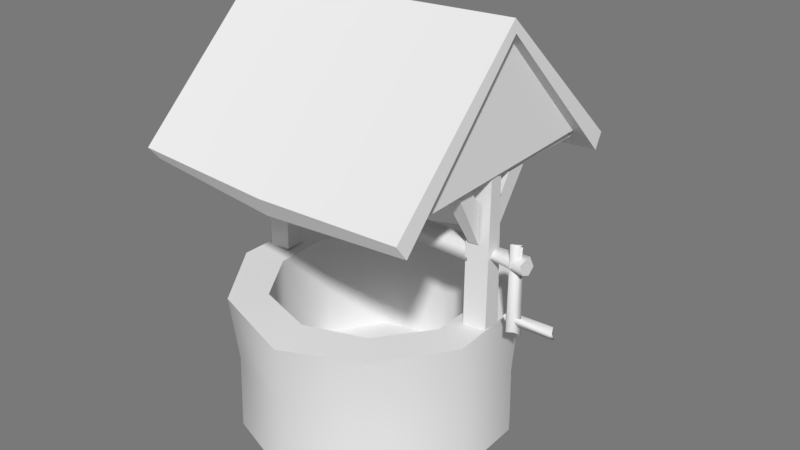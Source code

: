 # Source: prop-well.blend  (saved by Blender 2.79.0; exported with 4.5.12 LTS)
import bpy
from mathutils import Matrix  # noqa: F401  (used for matrix-valued properties, if any)

bpy.ops.wm.read_factory_settings(use_empty=True)
scene = bpy.context.scene
scene.name = 'Scene'

# ---- collections
col_collection_1 = bpy.data.collections.new('Collection 1'); scene.collection.children.link(col_collection_1)

# ---- world
world_world = bpy.data.worlds.new('World'); scene.world = world_world
world_world.color = (0.1902, 0.1902, 0.1902)
world_world.use_sun_shadow = False
world_world.sun_shadow_jitter_overblur = 0.0
world_world.cycles.sampling_method = 'MANUAL'

# ---- meshes
me_prop_well = bpy.data.meshes.new('prop-well')
me_prop_well.from_pydata([(0.005826, -0.01188, -0.9656), (0.009591, 0.9581, -0.7333), (0.5925, -0.03987, -0.7933), (0.4125, 1.029, -0.6027), (0.8975, 0.003719, -0.3168), (0.6788, 0.9871, -0.2019), (0.9036, -0.01068, 0.2705), (0.6995, 1.003, 0.2292), (0.5772, -0.02441, 0.8095), (0.4345, 1.007, 0.595), (0.01083, -0.06051, 0.9636), (0.003264, 0.9987, 0.7347), (-0.5706, -0.01547, 0.7833), (-0.4294, 0.9946, 0.5991), (-0.9293, 0.001392, 0.2896), (-0.7006, 0.9764, 0.1984), (-0.9201, -0.04516, -0.319), (-0.686, 0.9916, -0.2225), (-0.5907, -0.00699, -0.7754), (-0.4552, 0.9778, -0.594), (0.01443, 1.017, -0.9939), (0.9192, 1.011, -0.3432), (0.9467, 1.005, 0.3237), (0.5993, 0.9967, 0.7931), (0.03239, 0.9637, 1.007), (-0.5903, 0.9965, 0.8151), (-0.9498, 0.9997, -0.3061), (-0.6158, 0.9865, -0.785), (-0.00471, 0.1841, -0.7269), (0.4537, 0.1768, -0.6041), (0.7036, 0.1854, -0.2279), (0.6855, 0.1639, 0.2243), (0.4528, 0.1929, 0.5665), (0.02559, 0.211, 0.7558), (-0.438, 0.1793, 0.5858), (-0.6983, 0.2019, 0.237), (-0.701, 0.1817, -0.2339), (-0.4602, 0.1822, -0.6087), (0.5855, 0.9824, -0.8214), (-0.9511, 1.0, 0.309), (-0.9722, 2.029, 1.025), (1.0, 1.999, 1.0), (-0.9846, 1.981, -1.035), (1.032, 2.023, -0.9938), (-0.9698, 2.98, 0.02047), (1.016, 2.996, 0.0197), (-0.02458, 1.96, 0.9985), (-0.01811, 1.935, -0.9753), (0.0003071, 2.946, 0.01111), (-0.9721, 1.927, 0.9434), (1.021, 1.904, 0.9394), (-1.01, 1.939, -0.8973), (1.023, 1.907, -0.9566), (-0.9781, 2.855, -0.004825), (1.009, 2.902, -0.003125), (-0.0026, 1.844, 0.9582), (0.001413, 1.869, -0.9295), (-0.02314, 2.813, 0.003424), (0.763, 0.9916, 0.06906), (0.757, 2.839, 0.04565), (0.7636, 0.9916, -0.08518), (0.7938, 2.868, -0.03474), (0.93, 0.9916, 0.06333), (0.9198, 2.855, 0.03767), (0.9371, 0.9916, -0.05987), (0.8827, 2.87, -0.07436), (0.7884, 2.001, -0.3141), (0.8979, 2.001, -0.3181), (0.8896, 1.599, -0.05571), (0.9048, 2.001, -0.1516), (0.9015, 1.88, -0.08597), (0.7868, 1.834, -0.1042), (0.8027, 2.001, -0.1477), (0.7906, 1.565, -0.06493), (0.7709, 2.001, 0.324), (0.8794, 2.001, 0.3095), (0.8574, 1.584, 0.06913), (0.8672, 2.001, 0.1855), (0.8616, 1.844, 0.07536), (0.7903, 1.881, 0.07877), (0.794, 2.001, 0.1351), (0.7886, 1.581, 0.07323), (0.9296, 2.019, 0.8703), (0.8916, 2.002, -0.8573), (0.7636, 1.985, 0.844), (0.7403, 1.979, -0.8521), (0.888, 2.154, 0.7019), (0.9192, 2.102, -0.7138), (0.7871, 2.128, -0.7129), (0.7999, 2.155, 0.724), (0.8978, 2.057, -0.8126), (0.9146, 2.905, -0.07574), (0.9055, 2.069, 0.8191), (0.8928, 2.863, 0.06233), (0.9426, 2.074, -0.8172), (0.9414, 2.848, -0.06518), (0.9435, 2.027, 0.8105), (0.9292, 2.847, 0.06463), (0.7555, 2.738, 0.08756), (0.7688, 2.759, -0.1119), (0.7523, 2.648, 0.08337), (0.7908, 2.652, -0.04657), (-0.7731, 0.9916, 0.07263), (-0.7375, 2.866, 0.06126), (-0.7766, 0.9916, -0.07316), (-0.7629, 2.876, -0.08024), (-0.9133, 0.9916, 0.096), (-0.9052, 2.853, 0.07111), (-0.9067, 0.9916, -0.07836), (-0.92, 2.84, -0.08836), (-0.7576, 2.001, -0.3228), (-0.8487, 2.001, -0.2999), (-0.8878, 1.583, -0.06629), (-0.8967, 2.001, -0.1774), (-0.8784, 1.843, -0.06144), (-0.7801, 1.83, -0.08597), (-0.7808, 2.001, -0.1529), (-0.7923, 1.577, -0.07613), (-0.8136, 2.001, 0.3133), (-0.8798, 2.001, 0.305), (-0.8853, 1.589, 0.07066), (-0.8883, 2.001, 0.14), (-0.8819, 1.86, 0.06783), (-0.7885, 1.863, 0.071), (-0.7649, 2.001, 0.1889), (-0.7777, 1.582, 0.08503), (-0.8814, 2.001, 0.8759), (-0.8981, 2.005, -0.847), (-0.7539, 2.021, 0.8638), (-0.7847, 1.993, -0.8635), (-0.8467, 2.111, 0.7208), (-0.9062, 2.152, -0.7207), (-0.7668, 2.159, -0.7487), (-0.8117, 2.134, 0.7027), (-0.9058, 2.062, -0.8181), (-0.8998, 2.863, -0.06849), (-0.8975, 2.071, 0.8176), (-0.8996, 2.868, 0.05845), (-0.9444, 2.062, -0.8188), (-0.9751, 2.849, -0.07129), (-0.9452, 2.074, 0.7949), (-0.9294, 2.869, 0.06468), (0.003106, 2.689, 0.06331), (-0.7615, 2.746, 0.07206), (-0.04539, 2.695, -0.06295), (-0.7606, 2.717, -0.06566), (-0.02339, 2.564, 0.06268), (-0.7639, 2.641, 0.09776), (0.006105, 2.588, -0.09584), (-0.7767, 2.686, -0.06786), (-0.7731, 1.514, -0.05528), (0.7777, 1.495, -0.06208), (-0.7731, 1.438, -0.01927), (0.7777, 1.44, -0.02725), (-0.7731, 1.461, 0.04403), (0.7777, 1.444, 0.06802), (-0.7731, 1.565, 0.06947), (0.7777, 1.527, 0.04804), (-0.7731, 1.565, -0.01759), (0.7777, 1.56, -0.04115), (0.9042, 1.504, -0.05415), (0.9042, 1.46, -0.01926), (0.9042, 1.498, 0.03728), (0.9042, 1.52, 0.01104), (0.9042, 1.553, -0.03083), (1.171, 1.491, -0.0641), (1.169, 1.446, -0.01902), (1.179, 1.487, 0.06792), (1.164, 1.548, 0.07213), (1.161, 1.568, -0.03375), (1.131, 1.63, -0.001746), (1.072, 1.631, -0.01516), (1.08, 1.658, 0.05932), (1.122, 1.638, 0.03034), (1.12, 1.636, -0.01641), (1.085, 1.04, -0.005452), (1.065, 1.048, 0.0102), (1.069, 1.041, 0.04428), (1.107, 1.041, 0.01881), (1.152, 1.032, 0.002823), (1.342, 1.123, -0.03883), (1.361, 1.163, -0.02143), (1.378, 1.135, 0.02035), (1.347, 1.093, 0.01079), (1.384, 1.089, -0.005327), (1.032, 1.116, -0.01976), (1.042, 1.15, -0.02008), (1.027, 1.132, 0.02067), (1.04, 1.073, 0.004487), (1.024, 1.091, -0.006561), (-0.0103, 0.4863, -0.9627), (0.9024, 0.4971, -0.2955), (0.9073, 0.49, 0.2469), (0.5513, 0.4983, 0.761), (-0.003918, 0.4987, 0.9502), (-0.5739, 0.5089, 0.7572), (-0.9059, 0.4621, -0.2628), (-0.5392, 0.5138, -0.7288), (0.5394, 0.5153, -0.7698), (-0.9052, 0.4939, 0.2834)], [], [(190, 20, 38, 198), (198, 38, 21, 191), (191, 21, 22, 192), (192, 22, 23, 193), (193, 23, 24, 194), (194, 24, 25, 195), (195, 25, 39, 199), (199, 39, 26, 196), (7, 5, 30, 31), (196, 26, 27, 197), (197, 27, 20, 190), (29, 28, 37, 36, 35, 34, 33, 32, 31, 30), (1, 19, 37, 28), (15, 13, 34, 35), (9, 7, 31, 32), (3, 1, 28, 29), (17, 15, 35, 36), (11, 9, 32, 33), (5, 3, 29, 30), (19, 17, 36, 37), (13, 11, 33, 34), (19, 1, 20, 27), (17, 19, 27, 26), (15, 17, 26, 39), (13, 15, 39, 25), (11, 13, 25, 24), (9, 11, 24, 23), (7, 9, 23, 22), (5, 7, 22, 21), (3, 5, 21, 38), (1, 3, 38, 20), (48, 45, 43, 47), (46, 41, 45, 48), (40, 46, 48, 44), (44, 48, 47, 42), (57, 56, 52, 54), (55, 57, 54, 50), (49, 53, 57, 55), (53, 51, 56, 57), (40, 44, 53, 49), (41, 46, 55, 50), (43, 45, 54, 52), (42, 47, 56, 51), (44, 42, 51, 53), (45, 41, 50, 54), (46, 40, 49, 55), (47, 43, 52, 56), (58, 59, 61, 60), (78, 77, 75, 76), (64, 65, 63, 62), (62, 63, 59, 58), (70, 68, 67, 69), (71, 70, 69, 72), (73, 71, 72, 66), (79, 80, 77, 78), (68, 73, 66, 67), (60, 61, 65, 64), (81, 74, 80, 79), (76, 75, 74, 81), (84, 85, 83, 82), (86, 82, 83, 87), (84, 89, 88, 85), (89, 86, 87, 88), (92, 93, 91, 90), (96, 94, 95, 97), (92, 90, 94, 96), (148, 101, 100, 146), (146, 100, 98, 142), (144, 99, 101, 148), (102, 104, 105, 103), (122, 120, 119, 121), (108, 106, 107, 109), (106, 102, 103, 107), (114, 113, 111, 112), (115, 116, 113, 114), (117, 110, 116, 115), (123, 122, 121, 124), (112, 111, 110, 117), (104, 108, 109, 105), (125, 123, 124, 118), (120, 125, 118, 119), (128, 126, 127, 129), (130, 131, 127, 126), (128, 129, 132, 133), (133, 132, 131, 130), (136, 134, 135, 137), (140, 141, 139, 138), (136, 140, 138, 134), (148, 146, 147, 149), (146, 142, 143, 147), (144, 148, 149, 145), (150, 151, 153, 152), (152, 153, 155, 154), (154, 155, 157, 156), (156, 157, 159, 158), (158, 159, 151, 150), (164, 163, 168, 169), (162, 161, 166, 167), (160, 164, 169, 165), (163, 162, 167, 168), (161, 160, 165, 166), (166, 165, 169, 168, 167), (174, 173, 178, 179), (172, 171, 176, 177), (170, 174, 179, 175), (173, 172, 177, 178), (171, 170, 175, 176), (176, 175, 179, 178, 177), (171, 172, 173, 174, 170), (184, 183, 188, 189), (182, 181, 186, 187), (180, 184, 189, 185), (183, 182, 187, 188), (181, 180, 185, 186), (186, 185, 189, 188, 187), (181, 182, 183, 184, 180), (18, 197, 190, 0), (16, 196, 197, 18), (14, 199, 196, 16), (12, 195, 199, 14), (10, 194, 195, 12), (8, 193, 194, 10), (6, 192, 193, 8), (4, 191, 192, 6), (2, 198, 191, 4), (0, 190, 198, 2)])
me_prop_well.polygons.foreach_set('use_smooth', [1, 1, 1, 1, 1, 1, 1, 1, 1, 1, 1, 1, 1, 1, 1, 1, 1, 1, 1, 1, 1, 1, 1, 1, 1, 1, 1, 1, 1, 1, 1, 1, 1, 1, 1, 1, 1, 1, 1, 1, 1, 1, 1, 1, 1, 1, 1, 0, 0, 0, 0, 0, 0, 0, 0, 0, 0, 0, 0, 0, 0, 0, 0, 0, 0, 0, 0, 0, 0, 0, 0, 0, 0, 0, 0, 0, 0, 0, 0, 0, 0, 0, 0, 0, 0, 0, 0, 0, 0, 0, 0, 1, 1, 1, 1, 1, 1, 1, 1, 1, 1, 1, 1, 1, 1, 1, 1, 1, 1, 1, 1, 1, 1, 1, 1, 1, 1, 1, 1, 1, 1, 1, 1, 1, 1, 1])
_k = set([(1, 3), (1, 19), (3, 5), (5, 7), (7, 9), (9, 11), (11, 13), (13, 15), (15, 17), (17, 19), (20, 27), (20, 38), (21, 22), (21, 38), (22, 23), (23, 24), (24, 25), (25, 39), (26, 27), (26, 39), (28, 29), (28, 37), (29, 30), (30, 31), (31, 32), (32, 33), (33, 34), (34, 35), (35, 36), (36, 37), (40, 44), (40, 46), (40, 49), (41, 45), (41, 46), (41, 50), (42, 44), (42, 47), (42, 51), (43, 45), (43, 47), (43, 52), (44, 48), (45, 48), (49, 53), (49, 55), (50, 54), (50, 55), (51, 53), (51, 56), (52, 54), (52, 56), (165, 166), (165, 169), (166, 167), (167, 168), (168, 169), (175, 176), (175, 179), (176, 177), (177, 178), (178, 179), (185, 186), (185, 189), (186, 187), (187, 188), (188, 189)])
me_prop_well.attributes.new('sharp_edge', 'BOOLEAN', 'EDGE').data.foreach_set('value', [ (min(e.vertices), max(e.vertices)) in _k for e in me_prop_well.edges])
_uv = me_prop_well.uv_layers.new(name='UVMap')
_uv.uv.foreach_set('vector', [-0.3108, 0.3016, -0.3108, 0.1846, -0.1019, 0.1846, -0.1019, 0.3016, -0.1019, 0.3016, -0.1019, 0.1846, 0.04269, 0.1846, 0.04269, 0.3016, 0.04269, 0.3016, 0.04269, 0.1846, 0.1873, 0.1846, 0.1873, 0.3016, 0.1873, 0.3016, 0.1873, 0.1846, 0.3319, 0.1846, 0.3319, 0.3016, 0.3319, 0.3016, 0.3319, 0.1846, 0.4766, 0.1846, 0.4766, 0.3016, 0.4766, 0.3016, 0.4766, 0.1846, 0.6212, 0.1846, 0.6212, 0.3016, 0.6212, 0.3016, 0.6212, 0.1846, 0.7658, 0.1846, 0.7658, 0.3016, 0.7658, 0.3016, 0.7658, 0.1846, 0.9104, 0.1846, 0.9104, 0.3016, 0.5026, 0.4213, 0.6096, 0.4213, 0.6096, 0.6116, 0.5026, 0.6116, 0.9104, 0.3016, 0.9104, 0.1846, 1.055, 0.1846, 1.055, 0.3016, 1.055, 0.3016, 1.055, 0.1846, 1.209, 0.1846, 1.209, 0.3016, 0.1836, 0.2422, 0.1836, 0.2422, 0.1836, 0.2422, 0.1836, 0.2422, 0.1836, 0.2422, 0.1836, 0.2422, 0.1836, 0.2422, 0.1836, 0.2422, 0.1836, 0.2422, 0.1836, 0.2422, -0.2072, 0.4213, -0.1395, 0.4213, -0.1395, 0.6116, -0.2072, 0.6116, 0.07451, 0.4213, 0.1815, 0.4213, 0.1815, 0.6116, 0.07451, 0.6116, 0.3956, 0.4213, 0.5026, 0.4213, 0.5026, 0.6116, 0.3956, 0.6116, 0.7166, 0.4213, 0.7941, 0.4213, 0.7941, 0.6116, 0.7166, 0.6116, -0.03252, 0.4213, 0.07451, 0.4213, 0.07451, 0.6116, -0.03252, 0.6116, 0.2886, 0.4213, 0.3956, 0.4213, 0.3956, 0.6116, 0.2886, 0.6116, 0.6096, 0.4213, 0.7166, 0.4213, 0.7166, 0.6116, 0.6096, 0.6116, -0.1395, 0.4213, -0.03252, 0.4213, -0.03252, 0.6116, -0.1395, 0.6116, 0.1815, 0.4213, 0.2886, 0.4213, 0.2886, 0.6116, 0.1815, 0.6116, -0.2095, 0.09344, -0.3423, 0.09147, -0.3646, 0.01932, -0.1851, 0.02198, -0.02998, 0.09612, -0.1628, 0.09415, -0.1851, 0.02198, -0.005575, 0.02464, 0.1502, 0.09743, 0.01732, 0.09661, -0.005575, 0.02464, 0.174, 0.02574, 0.3297, 0.09852, 0.1968, 0.09771, 0.174, 0.02574, 0.3535, 0.02684, 0.5092, 0.09963, 0.3764, 0.09882, 0.3535, 0.02684, 0.533, 0.02793, 0.6895, 0.09938, 0.5566, 0.09973, 0.533, 0.02793, 0.7126, 0.02746, 0.8697, 0.09754, 0.7368, 0.09905, 0.7126, 0.02746, 0.8922, 0.02543, 1.049, 0.09551, 0.9164, 0.09701, 0.8922, 0.02543, 1.072, 0.02339, 1.229, 0.09347, 1.096, 0.09498, 1.072, 0.02339, 1.251, 0.02135, 1.408, 0.09143, 1.276, 0.09294, 1.251, 0.02135, 1.431, 0.01932, 0.49, 1.164, 0.03836, 1.164, 0.03836, 0.5248, 0.49, 0.5248, 0.4404, -0.01469, 0.892, -0.01469, 0.892, 0.624, 0.4404, 0.624, -0.01124, -0.01469, 0.4404, -0.01469, 0.4404, 0.624, -0.01124, 0.624, 0.9416, 1.164, 0.49, 1.164, 0.49, 0.5248, 0.9416, 0.5248, 0.8095, 0.4158, 0.5572, 0.4158, 0.5572, 0.5942, 0.8095, 0.5942, 0.3441, 0.4354, 0.5964, 0.4354, 0.5964, 0.257, 0.3441, 0.257, 0.3441, 0.6138, 0.5964, 0.6138, 0.5964, 0.4354, 0.3441, 0.4354, 0.8095, 0.2374, 0.5572, 0.2374, 0.5572, 0.4158, 0.8095, 0.4158, 0.2959, 0.4318, 0.2959, 0.9786, 0.2572, 0.94, 0.2572, 0.4318, 0.6066, 0.03002, 0.5918, 0.4169, 0.5531, 0.4169, 0.5679, 0.02854, 0.5599, 0.2308, 0.5599, 0.7775, 0.5212, 0.739, 0.5212, 0.2308, 0.6068, 0.8038, 0.6216, 0.4169, 0.6603, 0.4169, 0.6454, 0.8053, 0.843, 0.9786, 0.8431, 0.4318, 0.8817, 0.4318, 0.8817, 0.94, 0.7381, 0.2196, 0.738, 0.7664, 0.6994, 0.7664, 0.6994, 0.2582, 0.5918, 0.4169, 0.6066, 0.8038, 0.5679, 0.8053, 0.5531, 0.4169, 0.6216, 0.4169, 0.6068, 0.03002, 0.6454, 0.02854, 0.6603, 0.4169, 0.8022, 0.5235, 0.8022, 0.9997, 0.7664, 0.9997, 0.7664, 0.5235, 0.5679, 0.4426, 0.5679, 0.4861, 0.6056, 0.5077, 0.6056, 0.3772, 0.8738, 0.5235, 0.8738, 0.9997, 0.838, 0.9997, 0.838, 0.5235, 0.838, 0.5235, 0.838, 0.9997, 0.8022, 0.9997, 0.8022, 0.5235, 0.2275, 0.7773, 0.2653, 0.7119, 0.2653, 0.8424, 0.2275, 0.8209, 0.1898, 0.7773, 0.2275, 0.7773, 0.2275, 0.8209, 0.1898, 0.8209, 0.152, 0.7119, 0.1898, 0.7773, 0.1898, 0.8209, 0.152, 0.8424, 0.5301, 0.4426, 0.5301, 0.4861, 0.5679, 0.4861, 0.5679, 0.4426, 0.2653, 0.7119, 0.3031, 0.7119, 0.3031, 0.8424, 0.2653, 0.8424, 0.9096, 0.5235, 0.9096, 0.9997, 0.8738, 0.9997, 0.8738, 0.5235, 0.4923, 0.3772, 0.4923, 0.5077, 0.5301, 0.4861, 0.5301, 0.4426, 0.6056, 0.3772, 0.6056, 0.5077, 0.6434, 0.5077, 0.6434, 0.3772, 0.0427, 0.5229, 0.0427, 0.000319, 0.08508, 0.0003189, 0.08508, 0.5229, 0.1275, 0.4805, 0.08508, 0.5229, 0.08508, 0.0003189, 0.1275, 0.0427, 0.0427, 0.5229, 0.0003189, 0.4805, 0.0003191, 0.0427, 0.0427, 0.000319, 0.1698, 0.4805, 0.1275, 0.4805, 0.1275, 0.0427, 0.1698, 0.0427, 0.7231, 0.0003189, 0.5482, 0.1881, 0.5155, 0.1881, 0.3406, 0.000319, 0.3827, 0.5235, 0.0003189, 0.5235, 0.1752, 0.7113, 0.2079, 0.7113, 0.9483, 0.5235, 0.9483, 0.9059, 0.9857, 0.9059, 0.9857, 0.5235, 0.8919, 0.3581, 0.8919, 0.000319, 0.9539, 0.0003189, 0.9539, 0.3581, 0.9539, 0.3581, 0.9539, 0.0003189, 0.9783, 0.0003189, 0.9783, 0.3581, 0.8675, 0.3581, 0.8675, 0.000319, 0.8919, 0.000319, 0.8919, 0.3581, 0.7595, 0.000319, 0.7237, 0.0003189, 0.7237, 0.4765, 0.7595, 0.4765, 0.4162, 0.4426, 0.4539, 0.3772, 0.4539, 0.5077, 0.4162, 0.4861, 0.8311, 0.000319, 0.7953, 0.0003189, 0.7953, 0.4765, 0.8311, 0.4765, 0.7953, 0.0003189, 0.7595, 0.000319, 0.7595, 0.4765, 0.7953, 0.4765, 0.07584, 0.7773, 0.07584, 0.8209, 0.1136, 0.8424, 0.1136, 0.7119, 0.03808, 0.7773, 0.03808, 0.8209, 0.07584, 0.8209, 0.07584, 0.7773, 0.0003189, 0.7119, 0.000319, 0.8424, 0.03808, 0.8209, 0.03808, 0.7773, 0.3784, 0.4426, 0.4162, 0.4426, 0.4162, 0.4861, 0.3784, 0.4861, 0.1136, 0.7119, 0.1136, 0.8424, 0.1514, 0.8424, 0.1514, 0.7119, 0.8669, 0.000319, 0.8311, 0.000319, 0.8311, 0.4765, 0.8669, 0.4765, 0.3406, 0.3772, 0.3784, 0.4426, 0.3784, 0.4861, 0.3406, 0.5077, 0.4539, 0.3772, 0.4917, 0.3772, 0.4917, 0.5077, 0.4539, 0.5077, 0.2129, 0.5229, 0.2552, 0.5229, 0.2552, 0.0003189, 0.2129, 0.000319, 0.2976, 0.4805, 0.2976, 0.0427, 0.2552, 0.0003189, 0.2552, 0.5229, 0.2129, 0.5229, 0.2129, 0.000319, 0.1705, 0.0427, 0.1705, 0.4805, 0.34, 0.4805, 0.34, 0.0427, 0.2976, 0.0427, 0.2976, 0.4805, 0.7231, 0.1888, 0.3406, 0.1888, 0.5155, 0.3766, 0.5482, 0.3766, 0.7658, 0.5235, 0.5909, 0.7113, 0.5583, 0.7113, 0.3834, 0.5235, 0.9102, 0.5235, 0.9476, 0.5235, 0.9476, 0.9059, 0.9102, 0.9059, 0.8919, 0.3581, 0.9539, 0.3581, 0.9539, 0.0003189, 0.8919, 0.000319, 0.9539, 0.3581, 0.9783, 0.3581, 0.9783, 0.0003189, 0.9539, 0.0003189, 0.8675, 0.3581, 0.8919, 0.3581, 0.8919, 0.000319, 0.8675, 0.000319, 0.7084, 0.8533, 0.7084, 0.2701, 0.7439, 0.2701, 0.7439, 0.8533, 0.5661, 0.8533, 0.5661, 0.2701, 0.6017, 0.2701, 0.6017, 0.8533, 0.6017, 0.8533, 0.6017, 0.2701, 0.6372, 0.2701, 0.6372, 0.8533, 0.6372, 0.8533, 0.6372, 0.2701, 0.6728, 0.2701, 0.6728, 0.8533, 0.6728, 0.8533, 0.6728, 0.2701, 0.7084, 0.2701, 0.7084, 0.8533, 0.4669, 0.6765, 0.4463, 0.6765, 0.4463, 0.6023, 0.4669, 0.6023, 0.4256, 0.6765, 0.4049, 0.6765, 0.4049, 0.6023, 0.4256, 0.6023, 0.4876, 0.6765, 0.4669, 0.6765, 0.4669, 0.6023, 0.4876, 0.6023, 0.4463, 0.6765, 0.4256, 0.6765, 0.4256, 0.6023, 0.4463, 0.6023, 0.5083, 0.6765, 0.4876, 0.6765, 0.4876, 0.6023, 0.5083, 0.6023, 0.417, 0.6023, 0.4049, 0.5855, 0.417, 0.5688, 0.4367, 0.5752, 0.4367, 0.5959, 0.7557, 0.3008, 0.7688, 0.3008, 0.7688, 0.4707, 0.7557, 0.4707, 0.7819, 0.3008, 0.795, 0.3008, 0.795, 0.4707, 0.7819, 0.4707, 0.7425, 0.3008, 0.7557, 0.3008, 0.7557, 0.4707, 0.7425, 0.4707, 0.7688, 0.3008, 0.7819, 0.3008, 0.7819, 0.4707, 0.7688, 0.4707, 0.7294, 0.3008, 0.7425, 0.3008, 0.7425, 0.4707, 0.7294, 0.4707, 0.7991, 0.4494, 0.795, 0.437, 0.8056, 0.4293, 0.8162, 0.437, 0.8122, 0.4494, 0.8075, 0.4707, 0.795, 0.4666, 0.795, 0.4535, 0.8075, 0.4495, 0.8152, 0.4601, 0.2856, 0.2253, 0.2982, 0.2253, 0.2982, 0.3699, 0.2856, 0.3699, 0.3108, 0.2253, 0.3234, 0.2253, 0.3234, 0.3699, 0.3108, 0.3699, 0.2729, 0.2253, 0.2856, 0.2253, 0.2856, 0.3699, 0.2729, 0.3699, 0.2982, 0.2253, 0.3108, 0.2253, 0.3108, 0.3699, 0.2982, 0.3699, 0.2603, 0.2253, 0.2729, 0.2253, 0.2729, 0.3699, 0.2603, 0.3699, 0.3354, 0.3291, 0.3428, 0.3393, 0.3354, 0.3495, 0.3234, 0.3456, 0.3234, 0.333, 0.3308, 0.3495, 0.3428, 0.3534, 0.3428, 0.366, 0.3308, 0.3699, 0.3234, 0.3597, 1.055, 0.4186, 1.055, 0.3016, 1.209, 0.3016, 1.209, 0.4186, 0.9104, 0.4186, 0.9104, 0.3016, 1.055, 0.3016, 1.055, 0.4186, 0.7658, 0.4186, 0.7658, 0.3016, 0.9104, 0.3016, 0.9104, 0.4186, 0.6212, 0.4186, 0.6212, 0.3016, 0.7658, 0.3016, 0.7658, 0.4186, 0.4766, 0.4186, 0.4766, 0.3016, 0.6212, 0.3016, 0.6212, 0.4186, 0.3319, 0.4186, 0.3319, 0.3016, 0.4766, 0.3016, 0.4766, 0.4186, 0.1873, 0.4186, 0.1873, 0.3016, 0.3319, 0.3016, 0.3319, 0.4186, 0.04269, 0.4186, 0.04269, 0.3016, 0.1873, 0.3016, 0.1873, 0.4186, -0.1019, 0.4186, -0.1019, 0.3016, 0.04269, 0.3016, 0.04269, 0.4186, -0.3108, 0.4186, -0.3108, 0.3016, -0.1019, 0.3016, -0.1019, 0.4186])
me_prop_well.use_remesh_preserve_volume = False
me_prop_well.use_remesh_preserve_attributes = False
me_prop_well.use_mirror_vertex_groups = False
me_prop_well.update()

# ---- objects
ob_prop_well = bpy.data.objects.new('prop-well', me_prop_well)

# ---- transforms, parenting, visibility, modifiers, constraints
ob_prop_well.location = (0.0, 0.0, 0.0)
ob_prop_well.rotation_euler = (1.571, -0.0, 0.0)
ob_prop_well.lineart.crease_threshold = 0.0
_m = ob_prop_well.modifiers.new('EdgeSplit', 'EDGE_SPLIT')
_m.use_edge_angle = False

# ---- collection membership
col_collection_1.objects.link(ob_prop_well)

# ---- scene / render settings (as saved in the file)
scene.frame_start = 0; scene.frame_end = 250; scene.frame_set(0)
scene.render.engine = 'BLENDER_EEVEE_NEXT'
scene.render.resolution_percentage = 50
scene.render.fps = 30
scene.render.dither_intensity = 0.0
scene.cycles.use_denoising = False
scene.cycles.samples = 128
scene.cycles.sampling_pattern = 'TABULATED_SOBOL'
scene.cycles.use_adaptive_sampling = False
scene.cycles.use_light_tree = False
scene.cycles.blur_glossy = 0.0
scene.cycles.sample_clamp_indirect = 0.0
scene.view_settings.view_transform = 'Standard'
bpy.context.view_layer.update()

# ---- added for rendering (the .blend has no active camera and no usable light): camera, sun
cam_auto = bpy.data.cameras.new('AutoCamera')
cam_auto.lens = 50.0
cam_auto.sensor_width = 36.0
cam_auto.clip_end = 1000.0
ob_auto_camera = bpy.data.objects.new('AutoCamera', cam_auto)
scene.collection.objects.link(ob_auto_camera)
ob_auto_camera.location = (4.25301, -4.87402, 4.72055)
ob_auto_camera.rotation_euler = (1.09748, -7.21219e-08, 0.694738)
scene.camera = ob_auto_camera
light_auto_sun = bpy.data.lights.new('AutoSun', 'SUN')
light_auto_sun.energy = 3.0
light_auto_sun.angle = 0.0523599
ob_auto_sun = bpy.data.objects.new('AutoSun', light_auto_sun)
scene.collection.objects.link(ob_auto_sun)
ob_auto_sun.rotation_euler = (0.872665, 0.174533, 0.523599)
bpy.context.view_layer.update()
